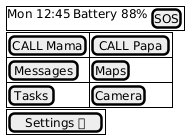

The diagram above was rendered by PlantUML. Its source (embedded in the PNG):
@startuml
salt
{
  {+
  Mon 12:45 | Battery 88% | [SOS]
  }

  {#
  [CALL Mama] | [CALL Papa]
  [Messages]  | [Maps]
  [Tasks]     | [Camera]
  }

  {+
  [Settings 🔒]
  }
}
@enduml